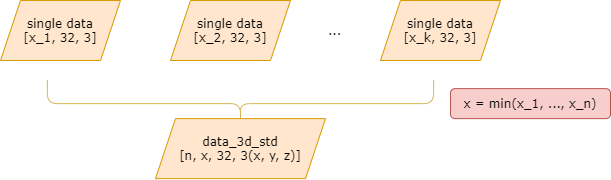

The diagram above was exported from draw.io. Its source (the exported page's mxGraphModel, read from the mxfile embedded in the PNG):
<mxGraphModel dx="1089" dy="850" grid="1" gridSize="10" guides="1" tooltips="1" connect="1" arrows="1" fold="1" page="1" pageScale="1" pageWidth="827" pageHeight="1169" math="0" shadow="0">
  <root>
    <mxCell id="0" />
    <mxCell id="1" parent="0" />
    <mxCell id="8JpwH82y-mchUZoLTFGc-1" value="single data&lt;br&gt;[x_1, 32, 3]" style="shape=parallelogram;perimeter=parallelogramPerimeter;whiteSpace=wrap;html=1;fixedSize=1;fontFamily=Verdana;fillColor=#ffe6cc;strokeColor=#d79b00;" parent="1" vertex="1">
      <mxGeometry x="80" y="220" width="120" height="60" as="geometry" />
    </mxCell>
    <mxCell id="8JpwH82y-mchUZoLTFGc-2" value="single data&lt;br&gt;[x_2, 32, 3]" style="shape=parallelogram;perimeter=parallelogramPerimeter;whiteSpace=wrap;html=1;fixedSize=1;fontFamily=Verdana;fillColor=#ffe6cc;strokeColor=#d79b00;" parent="1" vertex="1">
      <mxGeometry x="250" y="220" width="120" height="60" as="geometry" />
    </mxCell>
    <mxCell id="8JpwH82y-mchUZoLTFGc-3" value="..." style="text;html=1;align=center;verticalAlign=middle;resizable=0;points=[];autosize=1;fontFamily=Verdana;" parent="1" vertex="1">
      <mxGeometry x="399" y="240" width="30" height="20" as="geometry" />
    </mxCell>
    <mxCell id="8JpwH82y-mchUZoLTFGc-4" value="single data&lt;br&gt;[x_k, 32, 3]" style="shape=parallelogram;perimeter=parallelogramPerimeter;whiteSpace=wrap;html=1;fixedSize=1;fontFamily=Verdana;fillColor=#ffe6cc;strokeColor=#d79b00;" parent="1" vertex="1">
      <mxGeometry x="460" y="220" width="120" height="60" as="geometry" />
    </mxCell>
    <mxCell id="8JpwH82y-mchUZoLTFGc-5" value="" style="shape=curlyBracket;whiteSpace=wrap;html=1;rounded=1;fontFamily=Verdana;rotation=-90;fillColor=#fff2cc;strokeColor=#d6b656;" parent="1" vertex="1">
      <mxGeometry x="296.56" y="130" width="46.88" height="386.25" as="geometry" />
    </mxCell>
    <mxCell id="8JpwH82y-mchUZoLTFGc-6" value="x = min(x_1, ..., x_n)" style="whiteSpace=wrap;html=1;fontFamily=Verdana;rounded=1;fillColor=#f8cecc;strokeColor=#b85450;" parent="1" vertex="1">
      <mxGeometry x="530" y="308.13" width="160" height="30" as="geometry" />
    </mxCell>
    <mxCell id="8JpwH82y-mchUZoLTFGc-7" value="data_3d_std&lt;br&gt;[n, x, 32, 3(x, y, z)]" style="shape=parallelogram;perimeter=parallelogramPerimeter;whiteSpace=wrap;html=1;fixedSize=1;fontFamily=Verdana;fillColor=#ffe6cc;strokeColor=#d79b00;" parent="1" vertex="1">
      <mxGeometry x="235" y="338.13" width="170" height="60" as="geometry" />
    </mxCell>
  </root>
</mxGraphModel>